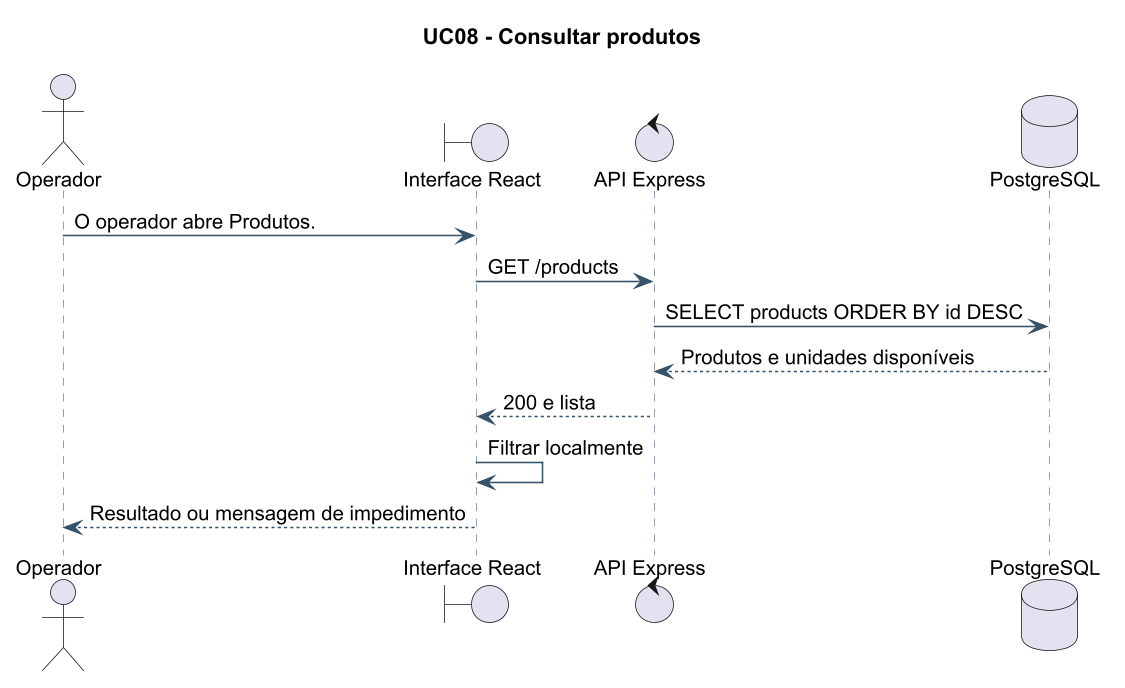

The diagram above was rendered by PlantUML. Its source (embedded in the PNG):
@startuml
!pragma layout smetana
skinparam backgroundColor white
skinparam defaultFontName Arial
skinparam defaultFontSize 13
skinparam dpi 150
skinparam shadowing false
skinparam roundcorner 6
skinparam ArrowColor #36516A
skinparam classBorderColor #36516A
skinparam classBackgroundColor #F5F7F9
skinparam sequenceParticipantBackgroundColor #F5F7F9
skinparam sequenceLifeLineBorderColor #738393
skinparam sequenceArrowColor #36516A
skinparam noteBackgroundColor #FFF9E9
skinparam noteBorderColor #C6B36F
title UC08 - Consultar produtos
actor Operador
boundary "Interface React" as UI
control "API Express" as API
database "PostgreSQL" as DB
Operador -> UI: O operador abre Produtos.
UI -> API: GET /products
API -> DB: SELECT products ORDER BY id DESC
DB --> API: Produtos e unidades disponíveis
API --> UI: 200 e lista
UI -> UI: Filtrar localmente
UI --> Operador: Resultado ou mensagem de impedimento
@enduml